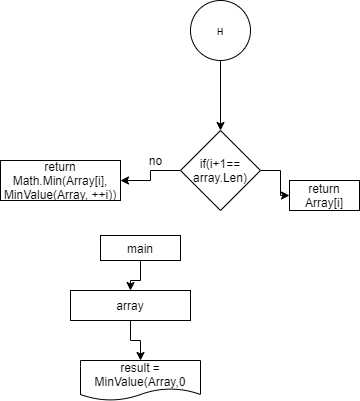

The diagram above was exported from draw.io. Its source (the exported page's mxGraphModel, read from the mxfile embedded in the PNG):
<mxGraphModel dx="881" dy="377" grid="1" gridSize="10" guides="1" tooltips="1" connect="1" arrows="1" fold="1" page="1" pageScale="1" pageWidth="827" pageHeight="1169" math="0" shadow="0">
  <root>
    <mxCell id="0" />
    <mxCell id="1" parent="0" />
    <mxCell id="o_kGTqCjiK5TgDuEybfI-215" value="" style="edgeStyle=orthogonalEdgeStyle;rounded=0;orthogonalLoop=1;jettySize=auto;html=1;" edge="1" parent="1" source="o_kGTqCjiK5TgDuEybfI-146" target="o_kGTqCjiK5TgDuEybfI-214">
      <mxGeometry relative="1" as="geometry" />
    </mxCell>
    <mxCell id="o_kGTqCjiK5TgDuEybfI-146" value="н" style="ellipse;whiteSpace=wrap;html=1;aspect=fixed;" vertex="1" parent="1">
      <mxGeometry x="280" y="320" width="60" height="60" as="geometry" />
    </mxCell>
    <mxCell id="o_kGTqCjiK5TgDuEybfI-217" value="" style="edgeStyle=orthogonalEdgeStyle;rounded=0;orthogonalLoop=1;jettySize=auto;html=1;" edge="1" parent="1" source="o_kGTqCjiK5TgDuEybfI-214" target="o_kGTqCjiK5TgDuEybfI-216">
      <mxGeometry relative="1" as="geometry" />
    </mxCell>
    <mxCell id="o_kGTqCjiK5TgDuEybfI-219" value="" style="edgeStyle=orthogonalEdgeStyle;rounded=0;orthogonalLoop=1;jettySize=auto;html=1;" edge="1" parent="1" source="o_kGTqCjiK5TgDuEybfI-214" target="o_kGTqCjiK5TgDuEybfI-218">
      <mxGeometry relative="1" as="geometry" />
    </mxCell>
    <mxCell id="o_kGTqCjiK5TgDuEybfI-214" value="if(i+1== array.Len)" style="rhombus;whiteSpace=wrap;html=1;" vertex="1" parent="1">
      <mxGeometry x="270" y="450" width="80" height="80" as="geometry" />
    </mxCell>
    <mxCell id="o_kGTqCjiK5TgDuEybfI-216" value="return Array[i]" style="whiteSpace=wrap;html=1;" vertex="1" parent="1">
      <mxGeometry x="379" y="500" width="70" height="30" as="geometry" />
    </mxCell>
    <mxCell id="o_kGTqCjiK5TgDuEybfI-218" value="return Math.Min(Array[i], MinValue(Array, ++i))" style="whiteSpace=wrap;html=1;" vertex="1" parent="1">
      <mxGeometry x="90" y="480" width="120" height="40" as="geometry" />
    </mxCell>
    <mxCell id="o_kGTqCjiK5TgDuEybfI-220" value="no" style="text;html=1;align=center;verticalAlign=middle;resizable=0;points=[];autosize=1;strokeColor=none;fillColor=none;" vertex="1" parent="1">
      <mxGeometry x="230" y="470" width="30" height="20" as="geometry" />
    </mxCell>
    <mxCell id="o_kGTqCjiK5TgDuEybfI-223" value="" style="edgeStyle=orthogonalEdgeStyle;rounded=0;orthogonalLoop=1;jettySize=auto;html=1;entryX=0.5;entryY=0;entryDx=0;entryDy=0;" edge="1" parent="1" source="o_kGTqCjiK5TgDuEybfI-221" target="o_kGTqCjiK5TgDuEybfI-224">
      <mxGeometry relative="1" as="geometry">
        <mxPoint x="210" y="642.4999999999999" as="targetPoint" />
      </mxGeometry>
    </mxCell>
    <mxCell id="o_kGTqCjiK5TgDuEybfI-221" value="main" style="rounded=0;whiteSpace=wrap;html=1;" vertex="1" parent="1">
      <mxGeometry x="190" y="555" width="80" height="25" as="geometry" />
    </mxCell>
    <mxCell id="o_kGTqCjiK5TgDuEybfI-226" value="" style="edgeStyle=orthogonalEdgeStyle;rounded=0;orthogonalLoop=1;jettySize=auto;html=1;" edge="1" parent="1" source="o_kGTqCjiK5TgDuEybfI-224" target="o_kGTqCjiK5TgDuEybfI-225">
      <mxGeometry relative="1" as="geometry" />
    </mxCell>
    <mxCell id="o_kGTqCjiK5TgDuEybfI-224" value="array" style="rounded=0;whiteSpace=wrap;html=1;" vertex="1" parent="1">
      <mxGeometry x="160" y="610" width="120" height="30" as="geometry" />
    </mxCell>
    <mxCell id="o_kGTqCjiK5TgDuEybfI-225" value="result = MinValue(Array,0" style="shape=document;whiteSpace=wrap;html=1;boundedLbl=1;rounded=0;" vertex="1" parent="1">
      <mxGeometry x="170" y="680" width="120" height="40" as="geometry" />
    </mxCell>
  </root>
</mxGraphModel>